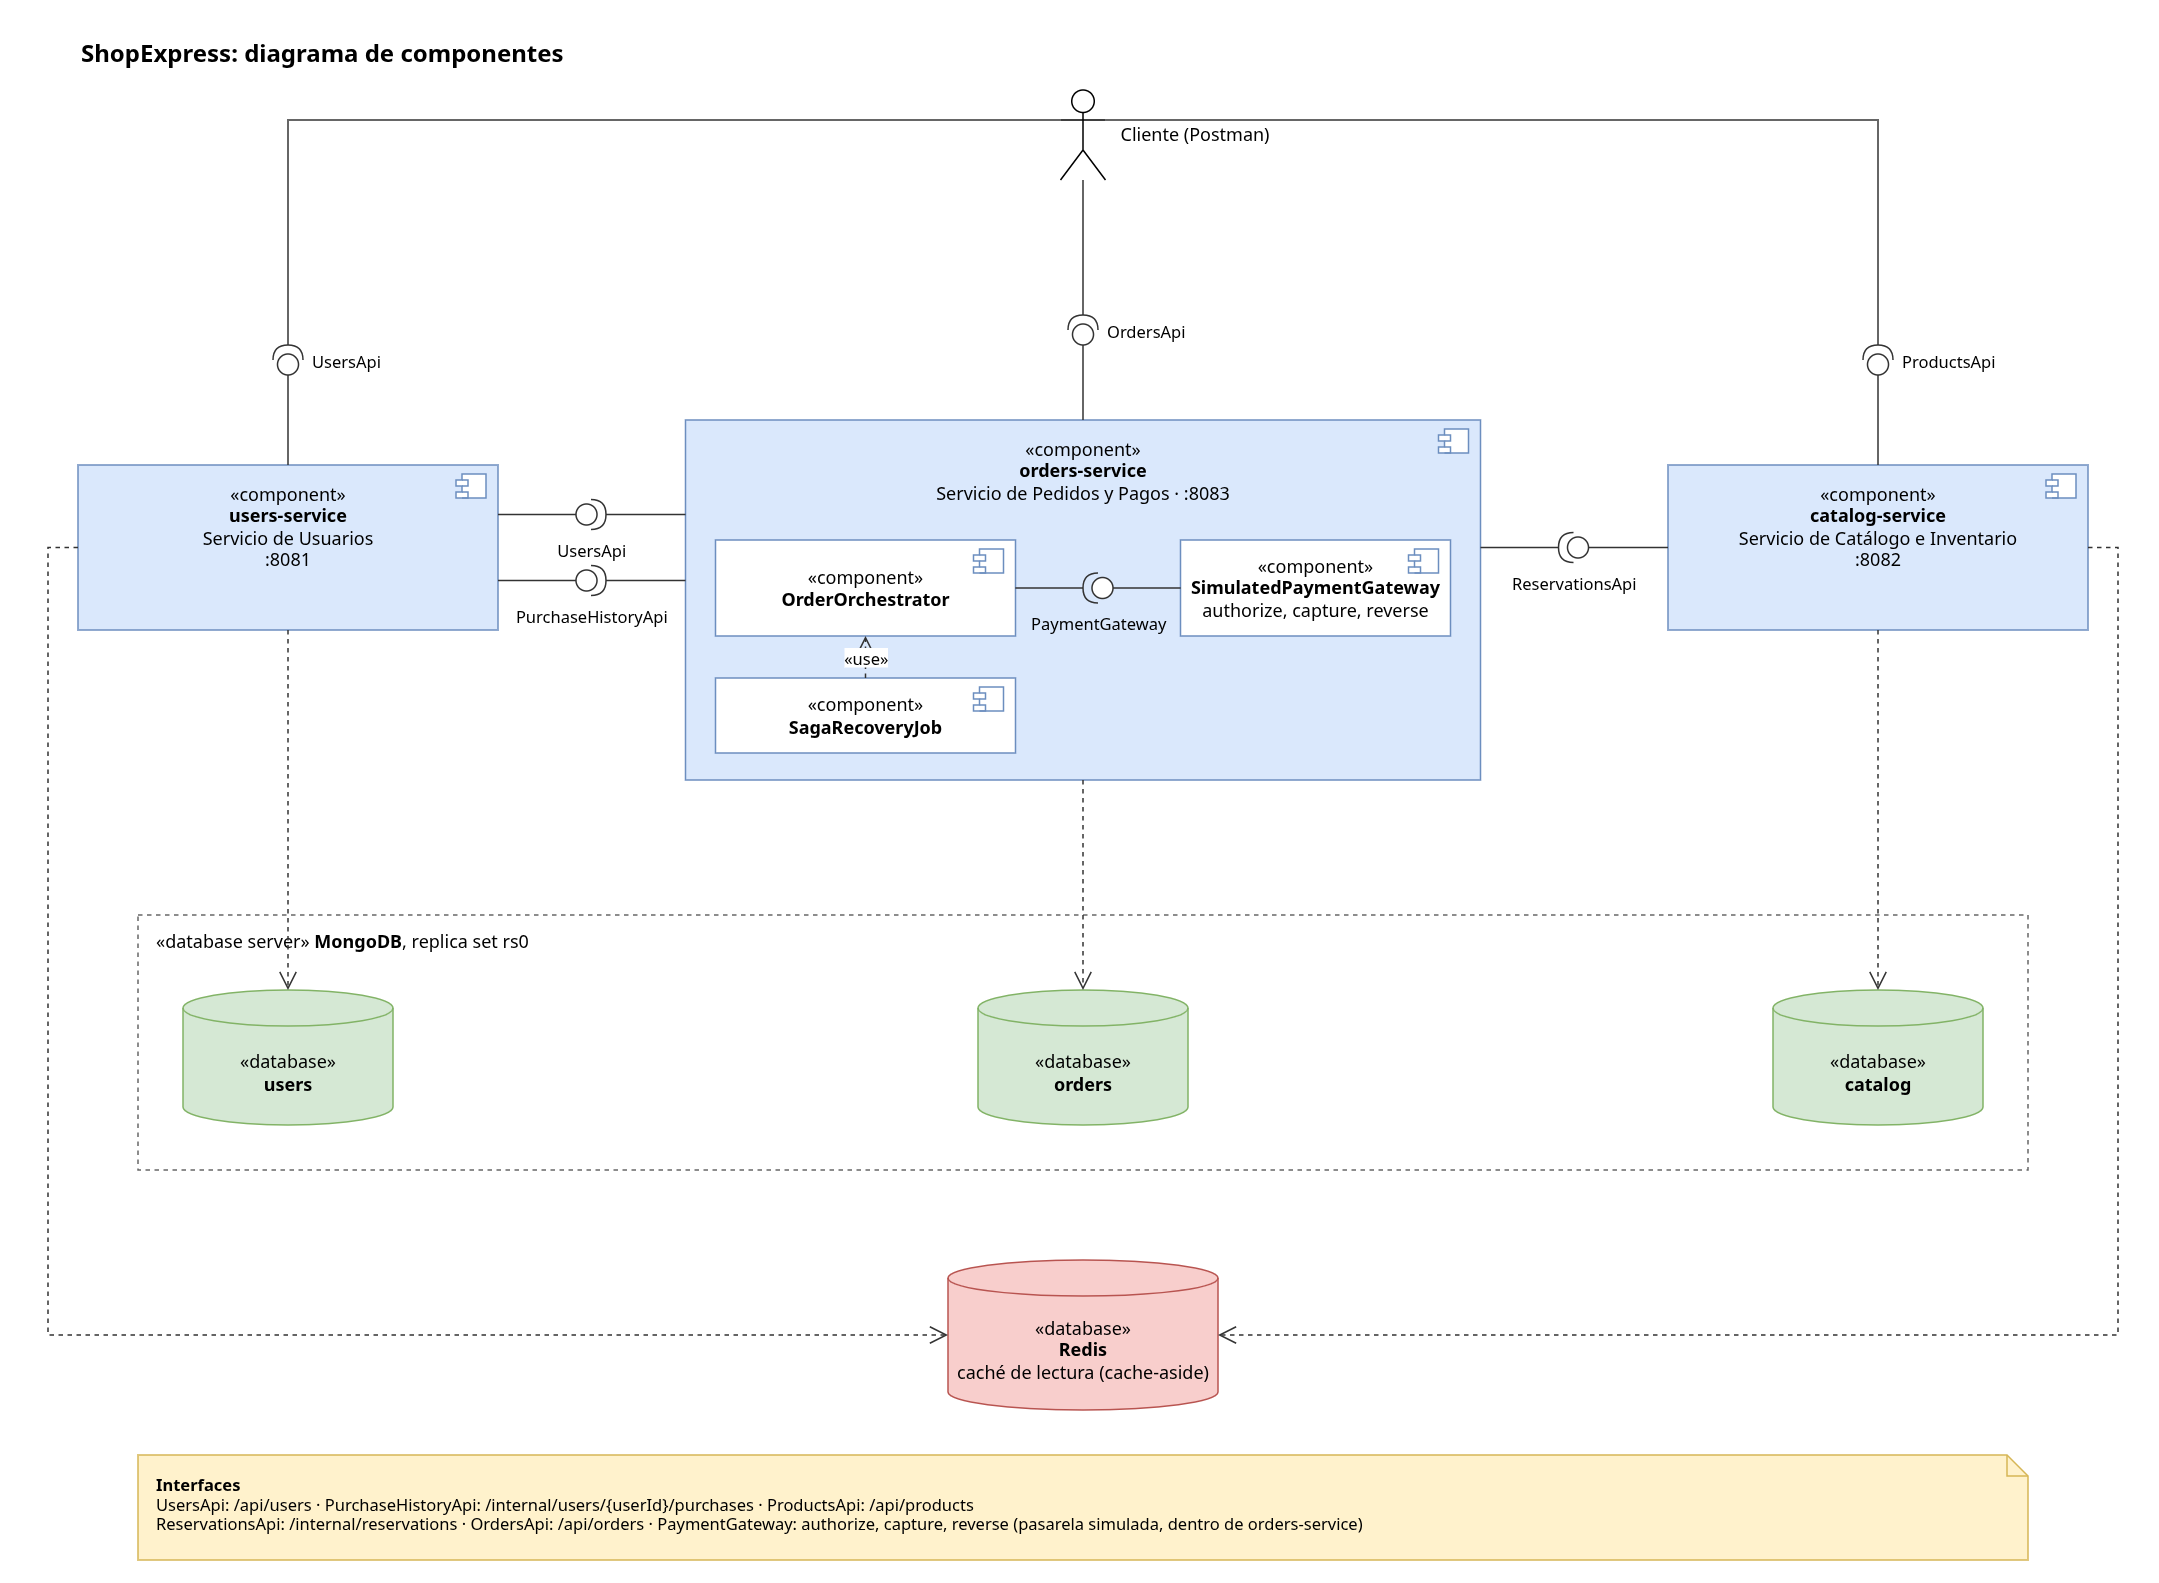

The diagram above was exported from draw.io. Its source (the exported page's mxGraphModel, read from the mxfile embedded in the PNG):
<mxGraphModel dx="1178" dy="730" grid="1" gridSize="10" guides="1" tooltips="1" connect="1" arrows="1" fold="1" page="1" pageScale="1" pageWidth="1440" pageHeight="1080" math="0" shadow="0">
  <root>
    <mxCell id="0" />
    <mxCell id="1" parent="0" />
    <mxCell id="v2" parent="1" style="text;html=1;align=left;verticalAlign=middle;fontSize=16;fontStyle=1;" value="ShopExpress: diagrama de componentes" vertex="1">
      <mxGeometry height="30" width="700" x="40" y="10" as="geometry" />
    </mxCell>
    <mxCell id="v3" parent="1" style="shape=umlActor;html=1;outlineConnect=0;verticalLabelPosition=middle;verticalAlign=middle;labelPosition=right;align=left;spacingLeft=8;fontFamily=Helvetica;fontSize=12;" value="Cliente (Postman)" vertex="1">
      <mxGeometry height="60" width="30" x="695" y="50" as="geometry" />
    </mxCell>
    <mxCell id="v4" parent="1" style="html=1;dropTarget=0;whiteSpace=wrap;verticalAlign=top;spacingTop=6;fillColor=#dae8fc;strokeColor=#6c8ebf;fontFamily=Helvetica;fontSize=12;" value="«component»&lt;br&gt;&lt;b&gt;users-service&lt;/b&gt;&lt;br&gt;Servicio de Usuarios&lt;br&gt;:8081" vertex="1">
      <mxGeometry height="110" width="280" x="40" y="300" as="geometry" />
    </mxCell>
    <mxCell id="v5" parent="v4" style="shape=module;jettyWidth=8;jettyHeight=4;fillColor=#ffffff;strokeColor=#6c8ebf;" value="" vertex="1">
      <mxGeometry height="16" relative="1" width="20" x="1" as="geometry">
        <mxPoint x="-28" y="6" as="offset" />
      </mxGeometry>
    </mxCell>
    <mxCell id="v6" parent="1" style="html=1;dropTarget=0;whiteSpace=wrap;verticalAlign=top;spacingTop=6;fillColor=#dae8fc;strokeColor=#6c8ebf;fontFamily=Helvetica;fontSize=12;" value="«component»&lt;br&gt;&lt;b&gt;catalog-service&lt;/b&gt;&lt;br&gt;Servicio de Catálogo e Inventario&lt;br&gt;:8082" vertex="1">
      <mxGeometry height="110" width="280" x="1100" y="300" as="geometry" />
    </mxCell>
    <mxCell id="v7" parent="v6" style="shape=module;jettyWidth=8;jettyHeight=4;fillColor=#ffffff;strokeColor=#6c8ebf;" value="" vertex="1">
      <mxGeometry height="16" relative="1" width="20" x="1" as="geometry">
        <mxPoint x="-28" y="6" as="offset" />
      </mxGeometry>
    </mxCell>
    <mxCell id="v8" parent="1" style="html=1;dropTarget=0;whiteSpace=wrap;verticalAlign=top;spacingTop=6;fillColor=#dae8fc;strokeColor=#6c8ebf;fontFamily=Helvetica;fontSize=12;" value="«component»&lt;br&gt;&lt;b&gt;orders-service&lt;/b&gt;&lt;br&gt;Servicio de Pedidos y Pagos · :8083" vertex="1">
      <mxGeometry height="240" width="530" x="445" y="270" as="geometry" />
    </mxCell>
    <mxCell id="v9" parent="v8" style="shape=module;jettyWidth=8;jettyHeight=4;fillColor=#ffffff;strokeColor=#6c8ebf;" value="" vertex="1">
      <mxGeometry height="16" relative="1" width="20" x="1" as="geometry">
        <mxPoint x="-28" y="6" as="offset" />
      </mxGeometry>
    </mxCell>
    <mxCell id="v10" parent="v8" style="html=1;dropTarget=0;whiteSpace=wrap;verticalAlign=middle;fillColor=#ffffff;strokeColor=#6c8ebf;fontFamily=Helvetica;fontSize=12;" value="«component»&lt;br&gt;&lt;b&gt;OrderOrchestrator&lt;/b&gt;" vertex="1">
      <mxGeometry height="64" width="200" x="20" y="80" as="geometry" />
    </mxCell>
    <mxCell id="v11" parent="v10" style="shape=module;jettyWidth=8;jettyHeight=4;fillColor=#ffffff;strokeColor=#6c8ebf;" value="" vertex="1">
      <mxGeometry height="16" relative="1" width="20" x="1" as="geometry">
        <mxPoint x="-28" y="6" as="offset" />
      </mxGeometry>
    </mxCell>
    <mxCell id="v12" parent="v8" style="html=1;dropTarget=0;whiteSpace=wrap;verticalAlign=middle;fillColor=#ffffff;strokeColor=#6c8ebf;fontFamily=Helvetica;fontSize=12;" value="«component»&lt;br&gt;&lt;b&gt;SagaRecoveryJob&lt;/b&gt;" vertex="1">
      <mxGeometry height="50" width="200" x="20" y="172" as="geometry" />
    </mxCell>
    <mxCell id="v13" parent="v12" style="shape=module;jettyWidth=8;jettyHeight=4;fillColor=#ffffff;strokeColor=#6c8ebf;" value="" vertex="1">
      <mxGeometry height="16" relative="1" width="20" x="1" as="geometry">
        <mxPoint x="-28" y="6" as="offset" />
      </mxGeometry>
    </mxCell>
    <mxCell id="v14" parent="v8" style="html=1;dropTarget=0;whiteSpace=wrap;verticalAlign=middle;fillColor=#ffffff;strokeColor=#6c8ebf;fontFamily=Helvetica;fontSize=12;" value="«component»&lt;br&gt;&lt;b&gt;SimulatedPaymentGateway&lt;/b&gt;&lt;br&gt;authorize, capture, reverse" vertex="1">
      <mxGeometry height="64" width="180" x="330" y="80" as="geometry" />
    </mxCell>
    <mxCell id="v15" parent="v14" style="shape=module;jettyWidth=8;jettyHeight=4;fillColor=#ffffff;strokeColor=#6c8ebf;" value="" vertex="1">
      <mxGeometry height="16" relative="1" width="20" x="1" as="geometry">
        <mxPoint x="-28" y="6" as="offset" />
      </mxGeometry>
    </mxCell>
    <mxCell id="v34" parent="v8" style="shape=providedRequiredInterface;html=1;direction=west;verticalLabelPosition=bottom;verticalAlign=top;labelPosition=center;align=center;fontSize=11;fillColor=#ffffff;strokeColor=#333333;" value="PaymentGateway" vertex="1">
      <mxGeometry height="20" width="20" x="265" y="102" as="geometry" />
    </mxCell>
    <mxCell id="e35" edge="1" parent="v8" source="v14" style="endArrow=none;html=1;rounded=0;strokeColor=#333333;" target="v34" value="">
      <mxGeometry relative="1" as="geometry" />
    </mxCell>
    <mxCell id="e36" edge="1" parent="v8" source="v34" style="endArrow=none;html=1;rounded=0;strokeColor=#333333;" target="v10" value="">
      <mxGeometry relative="1" as="geometry" />
    </mxCell>
    <mxCell id="e37" edge="1" parent="v8" source="v12" style="endArrow=open;endSize=10;dashed=1;html=1;rounded=0;fontSize=11;strokeColor=#333333;" target="v10" value="«use»">
      <mxGeometry relative="1" as="geometry" />
    </mxCell>
    <mxCell id="v16" parent="1" style="shape=providedRequiredInterface;html=1;direction=north;verticalLabelPosition=middle;verticalAlign=middle;labelPosition=right;align=left;spacingLeft=4;fontSize=11;fillColor=#ffffff;strokeColor=#333333;" value="UsersApi" vertex="1">
      <mxGeometry height="20" width="20" x="170" y="220" as="geometry" />
    </mxCell>
    <mxCell id="e17" edge="1" parent="1" source="v3" style="endArrow=none;html=1;rounded=0;strokeColor=#333333;exitX=0;exitY=0.3333;exitDx=0;exitDy=0;" target="v16" value="">
      <mxGeometry relative="1" as="geometry">
        <Array as="points">
          <mxPoint x="440" y="70" />
          <mxPoint x="180" y="70" />
        </Array>
      </mxGeometry>
    </mxCell>
    <mxCell id="e18" edge="1" parent="1" source="v16" style="endArrow=none;html=1;rounded=0;strokeColor=#333333;" target="v4" value="">
      <mxGeometry relative="1" as="geometry" />
    </mxCell>
    <mxCell id="v19" parent="1" style="shape=providedRequiredInterface;html=1;direction=north;verticalLabelPosition=middle;verticalAlign=middle;labelPosition=right;align=left;spacingLeft=4;fontSize=11;fillColor=#ffffff;strokeColor=#333333;" value="OrdersApi" vertex="1">
      <mxGeometry height="20" width="20" x="700" y="200" as="geometry" />
    </mxCell>
    <mxCell id="e20" edge="1" parent="1" source="v3" style="endArrow=none;html=1;rounded=0;strokeColor=#333333;" target="v19" value="">
      <mxGeometry relative="1" as="geometry" />
    </mxCell>
    <mxCell id="e21" edge="1" parent="1" source="v19" style="endArrow=none;html=1;rounded=0;strokeColor=#333333;" target="v8" value="">
      <mxGeometry relative="1" as="geometry" />
    </mxCell>
    <mxCell id="v22" parent="1" style="shape=providedRequiredInterface;html=1;direction=north;verticalLabelPosition=middle;verticalAlign=middle;labelPosition=right;align=left;spacingLeft=4;fontSize=11;fillColor=#ffffff;strokeColor=#333333;" value="ProductsApi" vertex="1">
      <mxGeometry height="20" width="20" x="1230" y="220" as="geometry" />
    </mxCell>
    <mxCell id="e23" edge="1" parent="1" source="v3" style="endArrow=none;html=1;rounded=0;strokeColor=#333333;exitX=1;exitY=0.3333;exitDx=0;exitDy=0;" target="v22" value="">
      <mxGeometry relative="1" as="geometry">
        <Array as="points">
          <mxPoint x="1240" y="70" />
        </Array>
      </mxGeometry>
    </mxCell>
    <mxCell id="e24" edge="1" parent="1" source="v22" style="endArrow=none;html=1;rounded=0;strokeColor=#333333;" target="v6" value="">
      <mxGeometry relative="1" as="geometry" />
    </mxCell>
    <mxCell id="v25" parent="1" style="shape=providedRequiredInterface;html=1;direction=east;verticalLabelPosition=bottom;verticalAlign=top;labelPosition=center;align=center;fontSize=11;fillColor=#ffffff;strokeColor=#333333;" value="UsersApi" vertex="1">
      <mxGeometry height="20" width="20" x="372" y="323" as="geometry" />
    </mxCell>
    <mxCell id="e26" edge="1" parent="1" source="v4" style="endArrow=none;html=1;rounded=0;strokeColor=#333333;exitX=1;exitY=0.3;" target="v25" value="">
      <mxGeometry relative="1" as="geometry" />
    </mxCell>
    <mxCell id="e27" edge="1" parent="1" source="v25" style="endArrow=none;html=1;rounded=0;strokeColor=#333333;entryX=0;entryY=0.2625;" target="v8" value="">
      <mxGeometry relative="1" as="geometry" />
    </mxCell>
    <mxCell id="v28" parent="1" style="shape=providedRequiredInterface;html=1;direction=east;verticalLabelPosition=bottom;verticalAlign=top;labelPosition=center;align=center;fontSize=11;fillColor=#ffffff;strokeColor=#333333;" value="PurchaseHistoryApi" vertex="1">
      <mxGeometry height="20" width="20" x="372" y="367" as="geometry" />
    </mxCell>
    <mxCell id="e29" edge="1" parent="1" source="v4" style="endArrow=none;html=1;rounded=0;strokeColor=#333333;exitX=1;exitY=0.7;" target="v28" value="">
      <mxGeometry relative="1" as="geometry" />
    </mxCell>
    <mxCell id="e30" edge="1" parent="1" source="v28" style="endArrow=none;html=1;rounded=0;strokeColor=#333333;entryX=0;entryY=0.4458;" target="v8" value="">
      <mxGeometry relative="1" as="geometry" />
    </mxCell>
    <mxCell id="v31" parent="1" style="shape=providedRequiredInterface;html=1;direction=west;verticalLabelPosition=bottom;verticalAlign=top;labelPosition=center;align=center;fontSize=11;fillColor=#ffffff;strokeColor=#333333;" value="ReservationsApi" vertex="1">
      <mxGeometry height="20" width="20" x="1027" y="345" as="geometry" />
    </mxCell>
    <mxCell id="e32" edge="1" parent="1" source="v6" style="endArrow=none;html=1;rounded=0;strokeColor=#333333;exitX=0;exitY=0.5;" target="v31" value="">
      <mxGeometry relative="1" as="geometry" />
    </mxCell>
    <mxCell id="e33" edge="1" parent="1" source="v31" style="endArrow=none;html=1;rounded=0;strokeColor=#333333;entryX=1;entryY=0.3542;" target="v8" value="">
      <mxGeometry relative="1" as="geometry" />
    </mxCell>
    <mxCell id="v38" parent="1" style="rounded=0;whiteSpace=wrap;html=1;dashed=1;fillColor=none;verticalAlign=top;align=left;spacingLeft=10;spacingTop=4;strokeColor=#666666;fontFamily=Helvetica;fontSize=12;" value="«database server» &lt;b&gt;MongoDB&lt;/b&gt;, replica set rs0" vertex="1">
      <mxGeometry height="170" width="1260" x="80" y="600" as="geometry" />
    </mxCell>
    <mxCell id="v39" parent="1" style="shape=cylinder3;whiteSpace=wrap;html=1;boundedLbl=1;backgroundOutline=1;size=12;fillColor=#d5e8d4;strokeColor=#82b366;fontFamily=Helvetica;fontSize=12;" value="«database»&lt;br&gt;&lt;b&gt;users&lt;/b&gt;" vertex="1">
      <mxGeometry height="90" width="140" x="110" y="650" as="geometry" />
    </mxCell>
    <mxCell id="v40" parent="1" style="shape=cylinder3;whiteSpace=wrap;html=1;boundedLbl=1;backgroundOutline=1;size=12;fillColor=#d5e8d4;strokeColor=#82b366;fontFamily=Helvetica;fontSize=12;" value="«database»&lt;br&gt;&lt;b&gt;orders&lt;/b&gt;" vertex="1">
      <mxGeometry height="90" width="140" x="640" y="650" as="geometry" />
    </mxCell>
    <mxCell id="v41" parent="1" style="shape=cylinder3;whiteSpace=wrap;html=1;boundedLbl=1;backgroundOutline=1;size=12;fillColor=#d5e8d4;strokeColor=#82b366;fontFamily=Helvetica;fontSize=12;" value="«database»&lt;br&gt;&lt;b&gt;catalog&lt;/b&gt;" vertex="1">
      <mxGeometry height="90" width="140" x="1170" y="650" as="geometry" />
    </mxCell>
    <mxCell id="v42" parent="1" style="shape=cylinder3;whiteSpace=wrap;html=1;boundedLbl=1;backgroundOutline=1;size=12;fillColor=#f8cecc;strokeColor=#b85450;fontFamily=Helvetica;fontSize=12;" value="«database»&lt;br&gt;&lt;b&gt;Redis&lt;/b&gt;&lt;br&gt;caché de lectura (cache-aside)" vertex="1">
      <mxGeometry height="100" width="180" x="620" y="830" as="geometry" />
    </mxCell>
    <mxCell id="e43" edge="1" parent="1" source="v4" style="endArrow=open;endSize=10;dashed=1;html=1;rounded=0;fontSize=11;strokeColor=#333333;" target="v39" value="">
      <mxGeometry relative="1" as="geometry" />
    </mxCell>
    <mxCell id="e44" edge="1" parent="1" source="v8" style="endArrow=open;endSize=10;dashed=1;html=1;rounded=0;fontSize=11;strokeColor=#333333;" target="v40" value="">
      <mxGeometry relative="1" as="geometry" />
    </mxCell>
    <mxCell id="e45" edge="1" parent="1" source="v6" style="endArrow=open;endSize=10;dashed=1;html=1;rounded=0;fontSize=11;strokeColor=#333333;" target="v41" value="">
      <mxGeometry relative="1" as="geometry" />
    </mxCell>
    <mxCell id="e46" edge="1" parent="1" source="v4" style="endArrow=open;endSize=10;dashed=1;html=1;rounded=0;fontSize=11;strokeColor=#333333;edgeStyle=orthogonalEdgeStyle;exitX=0;exitY=0.5;entryX=0;entryY=0.5;" target="v42" value="">
      <mxGeometry relative="1" as="geometry">
        <Array as="points">
          <mxPoint x="20" y="355" />
          <mxPoint x="20" y="880" />
        </Array>
      </mxGeometry>
    </mxCell>
    <mxCell id="e47" edge="1" parent="1" source="v6" style="endArrow=open;endSize=10;dashed=1;html=1;rounded=0;fontSize=11;strokeColor=#333333;edgeStyle=orthogonalEdgeStyle;exitX=1;exitY=0.5;entryX=1;entryY=0.5;" target="v42" value="">
      <mxGeometry relative="1" as="geometry">
        <Array as="points">
          <mxPoint x="1400" y="355" />
          <mxPoint x="1400" y="880" />
        </Array>
      </mxGeometry>
    </mxCell>
    <mxCell id="v48" parent="1" style="shape=note;whiteSpace=wrap;html=1;backgroundOutline=1;size=14;align=left;verticalAlign=top;spacingLeft=10;spacingTop=6;fillColor=#fff2cc;strokeColor=#d6b656;fontSize=11;" value="&lt;b&gt;Interfaces&lt;/b&gt;&lt;br&gt;UsersApi: /api/users · PurchaseHistoryApi: /internal/users/{userId}/purchases · ProductsApi: /api/products&lt;br&gt;ReservationsApi: /internal/reservations · OrdersApi: /api/orders · PaymentGateway: authorize, capture, reverse (pasarela simulada, dentro de orders-service)" vertex="1">
      <mxGeometry height="70" width="1260" x="80" y="960" as="geometry" />
    </mxCell>
  </root>
</mxGraphModel>